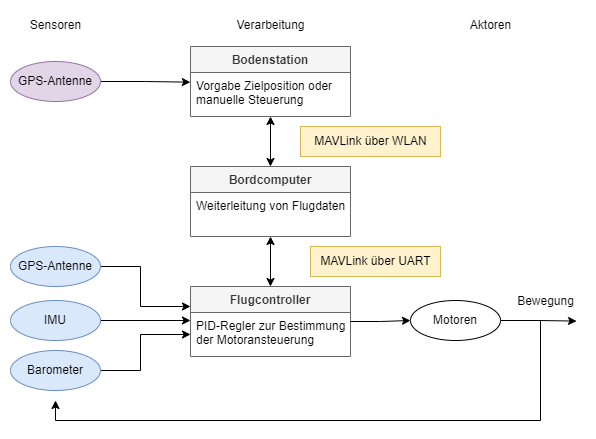

The diagram above was exported from draw.io. Its source (the exported page's mxGraphModel, read from the mxfile embedded in the PNG):
<mxGraphModel dx="1406" dy="866" grid="1" gridSize="10" guides="1" tooltips="1" connect="1" arrows="1" fold="1" page="1" pageScale="1" pageWidth="627" pageHeight="1000" math="0" shadow="0">
  <root>
    <mxCell id="0" />
    <mxCell id="1" parent="0" />
    <mxCell id="2" value="Flugcontroller" style="swimlane;fontStyle=1;childLayout=stackLayout;horizontal=1;startSize=26;fillColor=#f5f5f5;horizontalStack=0;resizeParent=1;resizeParentMax=0;resizeLast=0;collapsible=1;marginBottom=0;fontColor=#333333;strokeColor=#666666;" vertex="1" parent="1">
      <mxGeometry x="200" y="276" width="160" height="70" as="geometry" />
    </mxCell>
    <mxCell id="3" value="PID-Regler zur Bestimmung&#10;der Motoransteuerung" style="text;strokeColor=none;fillColor=none;align=left;verticalAlign=top;spacingLeft=4;spacingRight=4;overflow=hidden;rotatable=0;points=[[0,0.5],[1,0.5]];portConstraint=eastwest;" vertex="1" parent="2">
      <mxGeometry y="26" width="160" height="44" as="geometry" />
    </mxCell>
    <mxCell id="4" style="edgeStyle=orthogonalEdgeStyle;rounded=0;orthogonalLoop=1;jettySize=auto;html=1;entryX=0.5;entryY=0;entryDx=0;entryDy=0;startArrow=classic;startFill=1;" edge="1" source="5" target="2" parent="1">
      <mxGeometry relative="1" as="geometry" />
    </mxCell>
    <mxCell id="5" value="Bordcomputer" style="swimlane;fontStyle=1;childLayout=stackLayout;horizontal=1;startSize=26;fillColor=#f5f5f5;horizontalStack=0;resizeParent=1;resizeParentMax=0;resizeLast=0;collapsible=1;marginBottom=0;fontColor=#333333;strokeColor=#666666;" vertex="1" parent="1">
      <mxGeometry x="200" y="156" width="160" height="70" as="geometry" />
    </mxCell>
    <mxCell id="6" value="Weiterleitung von Flugdaten" style="text;strokeColor=none;fillColor=none;align=left;verticalAlign=top;spacingLeft=4;spacingRight=4;overflow=hidden;rotatable=0;points=[[0,0.5],[1,0.5]];portConstraint=eastwest;" vertex="1" parent="5">
      <mxGeometry y="26" width="160" height="44" as="geometry" />
    </mxCell>
    <mxCell id="7" style="edgeStyle=orthogonalEdgeStyle;rounded=0;orthogonalLoop=1;jettySize=auto;html=1;entryX=0.5;entryY=0;entryDx=0;entryDy=0;startArrow=classic;startFill=1;" edge="1" source="8" target="5" parent="1">
      <mxGeometry relative="1" as="geometry" />
    </mxCell>
    <mxCell id="8" value="Bodenstation" style="swimlane;fontStyle=1;childLayout=stackLayout;horizontal=1;startSize=26;fillColor=#f5f5f5;horizontalStack=0;resizeParent=1;resizeParentMax=0;resizeLast=0;collapsible=1;marginBottom=0;fontColor=#333333;strokeColor=#666666;" vertex="1" parent="1">
      <mxGeometry x="200" y="36" width="160" height="70" as="geometry" />
    </mxCell>
    <mxCell id="9" value="Vorgabe Zielposition oder&#10;manuelle Steuerung" style="text;strokeColor=none;fillColor=none;align=left;verticalAlign=top;spacingLeft=4;spacingRight=4;overflow=hidden;rotatable=0;points=[[0,0.5],[1,0.5]];portConstraint=eastwest;" vertex="1" parent="8">
      <mxGeometry y="26" width="160" height="44" as="geometry" />
    </mxCell>
    <mxCell id="10" style="edgeStyle=orthogonalEdgeStyle;rounded=0;orthogonalLoop=1;jettySize=auto;html=1;entryX=-0.001;entryY=0.22;entryDx=0;entryDy=0;entryPerimeter=0;" edge="1" source="11" target="9" parent="1">
      <mxGeometry relative="1" as="geometry" />
    </mxCell>
    <mxCell id="11" value="GPS-Antenne" style="ellipse;whiteSpace=wrap;html=1;fillColor=#e1d5e7;strokeColor=#9673a6;" vertex="1" parent="1">
      <mxGeometry x="20" y="51" width="90" height="40" as="geometry" />
    </mxCell>
    <mxCell id="12" style="edgeStyle=orthogonalEdgeStyle;rounded=0;orthogonalLoop=1;jettySize=auto;html=1;" edge="1" source="13" parent="1">
      <mxGeometry relative="1" as="geometry">
        <mxPoint x="200" y="296" as="targetPoint" />
        <Array as="points">
          <mxPoint x="150" y="256" />
          <mxPoint x="150" y="296" />
        </Array>
      </mxGeometry>
    </mxCell>
    <mxCell id="13" value="GPS-Antenne" style="ellipse;whiteSpace=wrap;html=1;fillColor=#dae8fc;strokeColor=#6c8ebf;" vertex="1" parent="1">
      <mxGeometry x="20" y="236" width="90" height="40" as="geometry" />
    </mxCell>
    <mxCell id="14" style="edgeStyle=orthogonalEdgeStyle;rounded=0;orthogonalLoop=1;jettySize=auto;html=1;" edge="1" source="15" parent="1">
      <mxGeometry relative="1" as="geometry">
        <mxPoint x="200" y="310" as="targetPoint" />
      </mxGeometry>
    </mxCell>
    <mxCell id="15" value="IMU" style="ellipse;whiteSpace=wrap;html=1;fillColor=#dae8fc;strokeColor=#6c8ebf;" vertex="1" parent="1">
      <mxGeometry x="20" y="290" width="90" height="40" as="geometry" />
    </mxCell>
    <mxCell id="16" value="MAVLink über UART" style="text;html=1;align=center;verticalAlign=middle;resizable=0;points=[];autosize=1;strokeColor=#d6b656;fillColor=#fff2cc;" vertex="1" parent="1">
      <mxGeometry x="320" y="236" width="130" height="30" as="geometry" />
    </mxCell>
    <mxCell id="17" value="MAVLink über WLAN" style="text;html=1;align=center;verticalAlign=middle;resizable=0;points=[];autosize=1;strokeColor=#d6b656;fillColor=#fff2cc;" vertex="1" parent="1">
      <mxGeometry x="310" y="116" width="140" height="30" as="geometry" />
    </mxCell>
    <mxCell id="18" value="Sensoren" style="text;html=1;align=center;verticalAlign=middle;resizable=0;points=[];autosize=1;strokeColor=none;fillColor=none;" vertex="1" parent="1">
      <mxGeometry x="30" width="70" height="30" as="geometry" />
    </mxCell>
    <mxCell id="19" value="Verarbeitung" style="text;html=1;align=center;verticalAlign=middle;resizable=0;points=[];autosize=1;strokeColor=none;fillColor=none;" vertex="1" parent="1">
      <mxGeometry x="235" width="90" height="30" as="geometry" />
    </mxCell>
    <mxCell id="20" value="Aktoren" style="text;html=1;align=center;verticalAlign=middle;resizable=0;points=[];autosize=1;strokeColor=none;fillColor=none;" vertex="1" parent="1">
      <mxGeometry x="470" width="60" height="30" as="geometry" />
    </mxCell>
    <mxCell id="21" style="edgeStyle=orthogonalEdgeStyle;rounded=0;orthogonalLoop=1;jettySize=auto;html=1;entryX=0.782;entryY=1.153;entryDx=0;entryDy=0;entryPerimeter=0;startArrow=none;startFill=0;" edge="1" source="23" parent="1">
      <mxGeometry relative="1" as="geometry">
        <mxPoint x="586.02" y="310.59000000000015" as="targetPoint" />
      </mxGeometry>
    </mxCell>
    <mxCell id="22" style="edgeStyle=orthogonalEdgeStyle;rounded=0;orthogonalLoop=1;jettySize=auto;html=1;startArrow=none;startFill=0;" edge="1" source="23" parent="1">
      <mxGeometry relative="1" as="geometry">
        <mxPoint x="65" y="390" as="targetPoint" />
        <Array as="points">
          <mxPoint x="550" y="310" />
          <mxPoint x="550" y="410" />
          <mxPoint x="65" y="410" />
        </Array>
      </mxGeometry>
    </mxCell>
    <mxCell id="23" value="Motoren" style="ellipse;whiteSpace=wrap;html=1;" vertex="1" parent="1">
      <mxGeometry x="420" y="290" width="90" height="40" as="geometry" />
    </mxCell>
    <mxCell id="24" style="edgeStyle=orthogonalEdgeStyle;rounded=0;orthogonalLoop=1;jettySize=auto;html=1;entryX=0;entryY=0.5;entryDx=0;entryDy=0;startArrow=none;startFill=0;" edge="1" source="3" target="23" parent="1">
      <mxGeometry relative="1" as="geometry">
        <Array as="points">
          <mxPoint x="390" y="311" />
          <mxPoint x="390" y="311" />
        </Array>
      </mxGeometry>
    </mxCell>
    <mxCell id="25" style="edgeStyle=orthogonalEdgeStyle;rounded=0;orthogonalLoop=1;jettySize=auto;html=1;entryX=0;entryY=0.5;entryDx=0;entryDy=0;startArrow=none;startFill=0;" edge="1" source="26" target="3" parent="1">
      <mxGeometry relative="1" as="geometry">
        <Array as="points">
          <mxPoint x="150" y="360" />
          <mxPoint x="150" y="324" />
        </Array>
      </mxGeometry>
    </mxCell>
    <mxCell id="26" value="Barometer" style="ellipse;whiteSpace=wrap;html=1;fillColor=#dae8fc;strokeColor=#6c8ebf;" vertex="1" parent="1">
      <mxGeometry x="20" y="340" width="90" height="40" as="geometry" />
    </mxCell>
    <mxCell id="27" value="Bewegung" style="text;html=1;align=center;verticalAlign=middle;resizable=0;points=[];autosize=1;strokeColor=none;fillColor=none;" vertex="1" parent="1">
      <mxGeometry x="515" y="276" width="80" height="30" as="geometry" />
    </mxCell>
  </root>
</mxGraphModel>